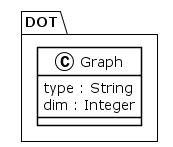

The diagram above was rendered by PlantUML. Its source (embedded in the PNG):
@startuml
!theme plain
package DOT {
class Graph {
	 type : String
	 dim : Integer
}
}
@enduml